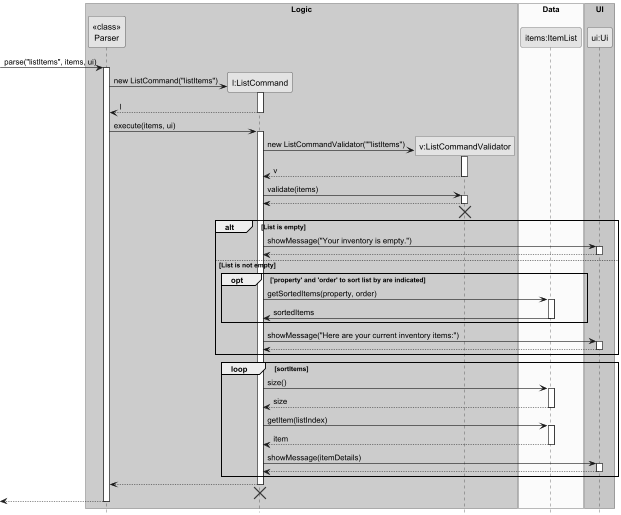

The diagram above was rendered by PlantUML. Its source (embedded in the PNG):
@startuml
skinparam monochrome true
skinparam shadowing false
hide footbox

box "Logic" #LightBlue
participant "<<class>>\nParser" as Parser
participant "l:ListCommand" as ListCommand
participant "v:ListCommandValidator" as ListCommandValidator
end box

box "Data" #LightYellow
participant "items:ItemList" as ItemList
end box

box "UI" #LightGreen
participant "ui:Ui" as Ui
end box

-> Parser : parse("listItems", items, ui)
activate Parser

create ListCommand
Parser -> ListCommand : new ListCommand("listItems")
activate ListCommand
ListCommand --> Parser : l
deactivate ListCommand

Parser -> ListCommand : execute(items, ui)
activate ListCommand

create ListCommandValidator
ListCommand -> ListCommandValidator : new ListCommandValidator(""listItems")
activate ListCommandValidator
ListCommandValidator --> ListCommand : v
deactivate ListCommandValidator

ListCommand -> ListCommandValidator : validate(items)
activate ListCommandValidator
ListCommandValidator --> ListCommand
deactivate ListCommandValidator
ListCommandValidator -[hidden]-> ListCommand
destroy ListCommandValidator

alt List is empty
    ListCommand -> Ui : showMessage("Your inventory is empty.")
    activate Ui
    Ui --> ListCommand
    deactivate Ui
else List is not empty
    opt 'property' and 'order' to sort list by are indicated
        ListCommand -> ItemList : getSortedItems(property, order)
        activate ItemList
        ItemList -> ListCommand : sortedItems
        deactivate ItemList
    end
    ListCommand -> Ui : showMessage("Here are your current inventory items:")
    activate Ui
    Ui --> ListCommand
    deactivate Ui
end
loop sortItems
    ListCommand -> ItemList : size()
    activate ItemList
    ItemList --> ListCommand : size
    deactivate ItemList

    ListCommand -> ItemList : getItem(listIndex)
    activate ItemList
    ItemList --> ListCommand : item
    deactivate ItemList

    ListCommand -> Ui : showMessage(itemDetails)
    activate Ui
    Ui --> ListCommand
    deactivate Ui
end

ListCommand --> Parser
deactivate ListCommand
ListCommand -[hidden]-> Parser
destroy ListCommand

<-- Parser
deactivate Parser

@enduml